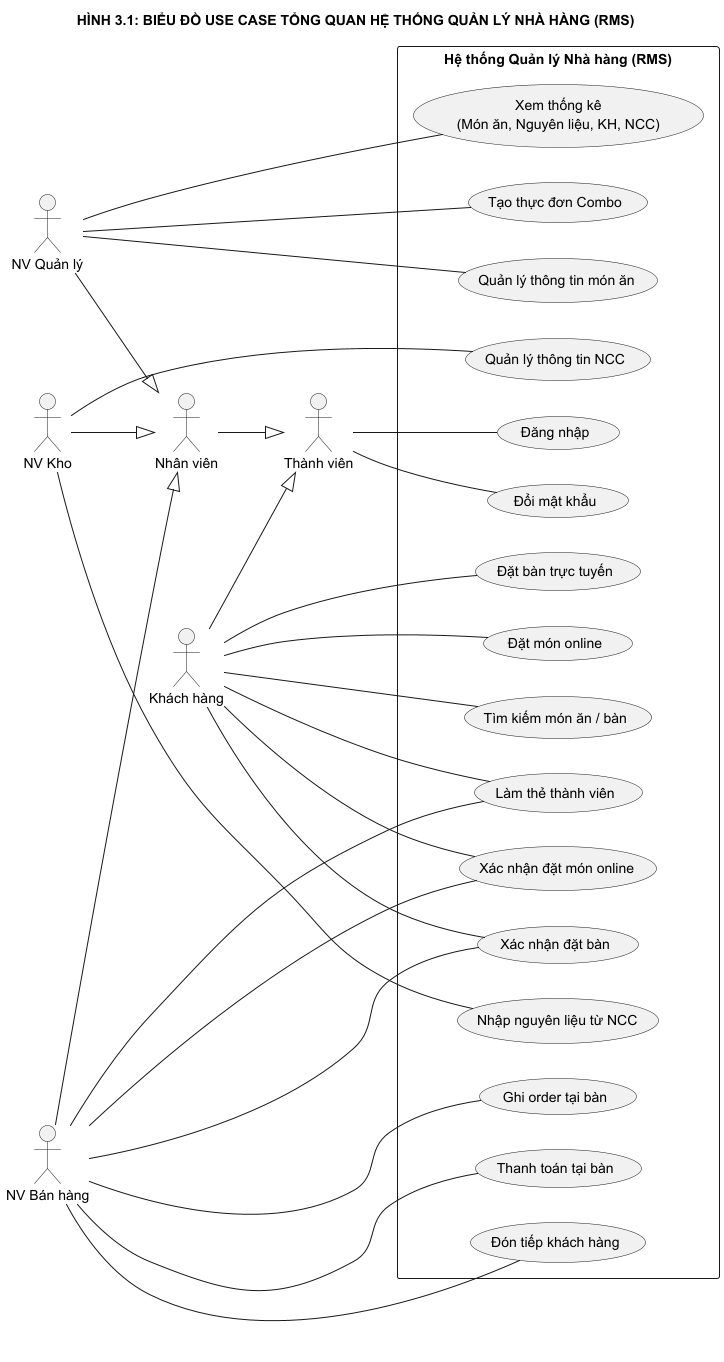

The diagram above was rendered by PlantUML. Its source (embedded in the PNG):
@startuml Spec_01_UseCase_TongQuan
left to right direction
skinparam packageStyle rectangle
skinparam monochrome true
skinparam shadowing false

title HÌNH 3.1: BIỂU ĐỒ USE CASE TỔNG QUAN HỆ THỐNG QUẢN LÝ NHÀ HÀNG (RMS)

actor "Thành viên" as Member
actor "Nhân viên" as Staff
actor "Khách hàng" as Customer
actor "NV Quản lý" as Manager
actor "NV Kho" as Warehouse
actor "NV Bán hàng" as Sale

Staff --|> Member
Customer --|> Member
Manager --|> Staff
Warehouse --|> Staff
Sale --|> Staff

rectangle "Hệ thống Quản lý Nhà hàng (RMS)" {
    usecase "Đăng nhập" as UC_Login
    usecase "Đổi mật khẩu" as UC_ChangePwd

    usecase "Xem thống kê\n(Món ăn, Nguyên liệu, KH, NCC)" as UC_ViewStats
    usecase "Quản lý thông tin món ăn" as UC_ManageDish
    usecase "Tạo thực đơn Combo" as UC_MakeCombo

    usecase "Nhập nguyên liệu từ NCC" as UC_ImportMat
    usecase "Quản lý thông tin NCC" as UC_ManageSup

    usecase "Đón tiếp khách hàng" as UC_ReceiveCust
    usecase "Ghi order tại bàn" as UC_TakeOrder
    usecase "Thanh toán tại bàn" as UC_PayAtTable
    usecase "Làm thẻ thành viên" as UC_MakeCard
    usecase "Xác nhận đặt bàn" as UC_ConfirmRes
    usecase "Xác nhận đặt món online" as UC_ConfirmOrd

    usecase "Tìm kiếm món ăn / bàn" as UC_Search
    usecase "Đặt bàn trực tuyến" as UC_BookTable
    usecase "Đặt món online" as UC_OrderOnline
}

Member -- UC_Login
Member -- UC_ChangePwd

Manager -- UC_ViewStats
Manager -- UC_ManageDish
Manager -- UC_MakeCombo

Warehouse -- UC_ImportMat
Warehouse -- UC_ManageSup

Sale -- UC_ReceiveCust
Sale -- UC_TakeOrder
Sale -- UC_PayAtTable
Sale -- UC_MakeCard
Sale -- UC_ConfirmRes
Sale -- UC_ConfirmOrd

Customer -- UC_Search
Customer -- UC_BookTable
Customer -- UC_OrderOnline
Customer -- UC_MakeCard
Customer -- UC_ConfirmRes
Customer -- UC_ConfirmOrd

@enduml